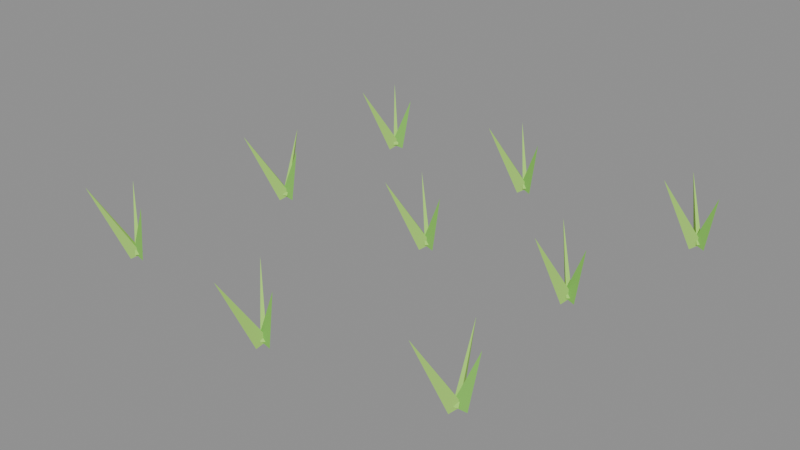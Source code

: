 # Source: carrot-1.blend  (saved by Blender 5.2.45; exported with 4.5.12 LTS)
import bpy
from mathutils import Matrix  # noqa: F401  (used for matrix-valued properties, if any)

bpy.ops.wm.read_factory_settings(use_empty=True)
scene = bpy.context.scene
scene.name = 'Scene'

# ---- collections
col_col_lowpoly = bpy.data.collections.new('COL_LowPoly'); scene.collection.children.link(col_col_lowpoly)

# ---- images (referenced by path relative to the original .blend; pixels are not part of the script)
import os
ASSET_DIR = os.environ.get("B2B_ASSET_DIR", "")  # directory of the original .blend (textures are referenced by path, not embedded)
HERE = os.path.dirname(os.path.abspath(__file__))  # packed textures are extracted next to this script under _unpacked/

def load_image(name, relpath, width, height, colorspace="sRGB"):
    """Load a texture the original file referenced (path relative to the .blend, or extracted next to this script)."""
    p = next((c for c in (os.path.join(HERE, relpath), os.path.join(ASSET_DIR, relpath)) if relpath and os.path.exists(c)), "")
    if p:
        img = bpy.data.images.load(p, check_existing=True)
        img.name = name
    else:  # same state as the original file: an image datablock whose file is absent (Cycles renders it pink)
        img = bpy.data.images.new(name, width, height)
        img.source = "FILE"
        img.filepath = "//" + (relpath or name)
    img.colorspace_settings.name = colorspace
    return img
img_carrot_1_basecolor = load_image('carrot-1_BaseColor', '_unpacked/carrot-1_BaseColor.f420c088.png', 112, 16, 'sRGB')
img_carrot_1_maskmap = load_image('carrot-1_MaskMap', '_unpacked/carrot-1_MaskMap.1cf08f02.png', 112, 16, 'Non-Color')

# ---- materials (node trees are filled in below, after node groups)
mat_m_carrot_1 = bpy.data.materials.new('M_carrot-1')

# ---- material node trees
mat_m_carrot_1.use_nodes = True; mat_m_carrot_1.node_tree.nodes.clear()
_N = mat_m_carrot_1.node_tree.nodes; _L = mat_m_carrot_1.node_tree.links
n0 = _N.new('ShaderNodeBsdfPrincipled'); n0.name = 'Principled BSDF'; n0.location = (-200, 100)
n0.inputs[10].default_value = 0.005
n1 = _N.new('ShaderNodeOutputMaterial'); n1.name = 'Material Output'; n1.location = (200, 100)
n2 = _N.new('ShaderNodeTexImage'); n2.name = 'Image Texture'; n2.location = (0, 0)
n2.image = img_carrot_1_basecolor
n2.interpolation = 'Closest'
n3 = _N.new('ShaderNodeTexImage'); n3.name = 'Image Texture.001'; n3.location = (0, 0)
n3.image = img_carrot_1_maskmap
n3.interpolation = 'Closest'
n4 = _N.new('ShaderNodeSeparateColor'); n4.name = 'Separate Color'; n4.location = (0, 0)
n5 = _N.new('ShaderNodeMath'); n5.name = 'Math'; n5.location = (0, 0)
n5.operation = 'SUBTRACT'
n5.inputs[0].default_value = 1.0
_L.new(n0.outputs[0], n1.inputs[0])
_L.new(n2.outputs[0], n0.inputs[0])
_L.new(n3.outputs[0], n4.inputs[0])
_L.new(n4.outputs[0], n0.inputs[1])
_L.new(n3.outputs[1], n5.inputs[1])
_L.new(n5.outputs[0], n0.inputs[2])
n1.is_active_output = True

# ---- meshes
me_carrot_1 = bpy.data.meshes.new('carrot-1')
me_carrot_1.from_pydata([(-0.2476, -0.2352, 0.002292), (-0.2635, -0.228, 0.007854), (-0.2651, -0.2351, 0.007854), (-0.2346, -0.2381, 0.08208), (-0.267, -0.2255, 0.001119), (-0.2571, -0.2391, 0.00844), (-0.2522, -0.2337, 0.00844), (-0.2877, -0.2072, 0.09279), (-0.2665, -0.2397, 0.0), (-0.2525, -0.232, 0.009), (-0.2573, -0.2266, 0.009), (-0.2996, -0.2696, 0.1013), (-0.2257, 0.01131, 0.002292), (-0.2426, 0.01578, 0.007854), (-0.243, 0.008512, 0.007854), (-0.2124, 0.01066, 0.08208), (-0.2402, 0.02239, 0.001119), (-0.2391, 0.005586, 0.00844), (-0.2321, 0.007622, 0.00844), (-0.2479, 0.04896, 0.09279), (-0.2429, 0.003254, 0.0), (-0.2312, 0.01414, 0.009), (-0.2372, 0.01821, 0.009), (-0.2679, -0.03371, 0.1013), (-0.2254, 0.2537, 0.002292), (-0.2428, 0.2524, 0.007854), (-0.2408, 0.2454, 0.007854), (-0.2126, 0.2574, 0.08208), (-0.2437, 0.2586, 0.001119), (-0.2353, 0.244, 0.00844), (-0.2299, 0.2489, 0.00844), (-0.2624, 0.279, 0.09279), (-0.2407, 0.2411, 0.0), (-0.2308, 0.2537, 0.009), (-0.2374, 0.2568, 0.009), (-0.2595, 0.2006, 0.1013), (0.02102, -0.2735, 0.002292), (0.004966, -0.2666, 0.007854), (0.003524, -0.2737, 0.007854), (0.03407, -0.2762, 0.08208), (0.00211, -0.2635, 0.001119), (0.01112, -0.2777, 0.00844), (0.01628, -0.2726, 0.00844), (-0.0174, -0.2439, 0.09279), (0.007598, -0.2814, 0.0), (0.01451, -0.267, 0.009), (0.007407, -0.2654, 0.009), (-0.002021, -0.325, 0.1013), (0.01828, 0.02034, 0.002292), (0.002336, 0.02756, 0.007854), (0.0007777, 0.02046, 0.007854), (0.03128, 0.01749, 0.08208), (-0.001224, 0.02989, 0.001119), (0.008953, 0.01647, 0.00844), (0.01366, 0.02201, 0.00844), (-0.02232, 0.04781, 0.09279), (0.0009165, 0.01446, 0.0), (0.01315, 0.02478, 0.009), (0.007323, 0.02913, 0.009), (-0.02576, -0.0213, 0.1013), (0.01889, 0.2419, 0.002292), (0.003939, 0.2509, 0.007854), (0.001534, 0.2441, 0.007854), (0.03145, 0.2375, 0.08208), (0.0003335, 0.2533, 0.001119), (0.009456, 0.2392, 0.00844), (0.01458, 0.2444, 0.00844), (-0.01933, 0.2728, 0.09279), (0.0006345, 0.2384, 0.0), (0.01439, 0.2466, 0.009), (0.009343, 0.2518, 0.009), (-0.0315, 0.2075, 0.1013), (0.2597, -0.2278, 0.002292), (0.2422, -0.2274, 0.007854), (0.2436, -0.2345, 0.007854), (0.2728, -0.2253, 0.08208), (0.2463, -0.2192, 0.001119), (0.246, -0.236, 0.00844), (0.2531, -0.2346, 0.00844), (0.2409, -0.192, 0.09279), (0.2439, -0.2392, 0.0), (0.254, -0.2269, 0.009), (0.2475, -0.2236, 0.009), (0.2242, -0.2793, 0.1013), (0.2298, 0.02226, 0.002292), (0.2146, 0.03093, 0.007854), (0.2124, 0.024, 0.007854), (0.2425, 0.01822, 0.08208), (0.2107, 0.03291, 0.001119), (0.2207, 0.01939, 0.00844), (0.2255, 0.02488, 0.00844), (0.1898, 0.05106, 0.09279), (0.2154, 0.01596, 0.0), (0.2241, 0.02936, 0.009), (0.2173, 0.03186, 0.009), (0.2001, -0.02595, 0.1013), (0.2869, 0.2439, 0.002292), (0.2716, 0.2524, 0.007854), (0.2695, 0.2455, 0.007854), (0.2996, 0.24, 0.08208), (0.2677, 0.2544, 0.001119), (0.2778, 0.241, 0.00844), (0.2825, 0.2465, 0.00844), (0.2466, 0.2723, 0.09279), (0.2688, 0.2398, 0.0), (0.2822, 0.2485, 0.009), (0.277, 0.2535, 0.009), (0.2377, 0.2078, 0.1013)], [], [(0, 1, 3), (1, 2, 3), (2, 0, 3), (2, 1, 0), (4, 5, 7), (5, 6, 7), (6, 4, 7), (6, 5, 4), (8, 9, 11), (9, 10, 11), (10, 8, 11), (10, 9, 8), (12, 13, 15), (13, 14, 15), (14, 12, 15), (14, 13, 12), (16, 17, 19), (17, 18, 19), (18, 16, 19), (18, 17, 16), (20, 21, 23), (21, 22, 23), (22, 20, 23), (22, 21, 20), (24, 25, 27), (25, 26, 27), (26, 24, 27), (26, 25, 24), (28, 29, 31), (29, 30, 31), (30, 28, 31), (30, 29, 28), (32, 33, 35), (33, 34, 35), (34, 32, 35), (34, 33, 32), (36, 37, 39), (37, 38, 39), (38, 36, 39), (38, 37, 36), (40, 41, 43), (41, 42, 43), (42, 40, 43), (42, 41, 40), (44, 45, 47), (45, 46, 47), (46, 44, 47), (46, 45, 44), (48, 49, 51), (49, 50, 51), (50, 48, 51), (50, 49, 48), (52, 53, 55), (53, 54, 55), (54, 52, 55), (54, 53, 52), (56, 57, 59), (57, 58, 59), (58, 56, 59), (58, 57, 56), (60, 61, 63), (61, 62, 63), (62, 60, 63), (62, 61, 60), (64, 65, 67), (65, 66, 67), (66, 64, 67), (66, 65, 64), (68, 69, 71), (69, 70, 71), (70, 68, 71), (70, 69, 68), (72, 73, 75), (73, 74, 75), (74, 72, 75), (74, 73, 72), (76, 77, 79), (77, 78, 79), (78, 76, 79), (78, 77, 76), (80, 81, 83), (81, 82, 83), (82, 80, 83), (82, 81, 80), (84, 85, 87), (85, 86, 87), (86, 84, 87), (86, 85, 84), (88, 89, 91), (89, 90, 91), (90, 88, 91), (90, 89, 88), (92, 93, 95), (93, 94, 95), (94, 92, 95), (94, 93, 92), (96, 97, 99), (97, 98, 99), (98, 96, 99), (98, 97, 96), (100, 101, 103), (101, 102, 103), (102, 100, 103), (102, 101, 100), (104, 105, 107), (105, 106, 107), (106, 104, 107), (106, 105, 104)])
_uv = me_carrot_1.uv_layers.new(name='UVMap')
_uv.uv.foreach_set('vector', [0.5, 0.5, 0.5, 0.5, 0.5, 0.5, 0.5, 0.5, 0.5, 0.5, 0.5, 0.5, 0.5, 0.5, 0.5, 0.5, 0.5, 0.5, 0.5, 0.5, 0.5, 0.5, 0.5, 0.5, 0.07143, 0.5, 0.07143, 0.5, 0.07143, 0.5, 0.07143, 0.5, 0.07143, 0.5, 0.07143, 0.5, 0.07143, 0.5, 0.07143, 0.5, 0.07143, 0.5, 0.07143, 0.5, 0.07143, 0.5, 0.07143, 0.5, 0.07143, 0.5, 0.07143, 0.5, 0.07143, 0.5, 0.07143, 0.5, 0.07143, 0.5, 0.07143, 0.5, 0.07143, 0.5, 0.07143, 0.5, 0.07143, 0.5, 0.07143, 0.5, 0.07143, 0.5, 0.07143, 0.5, 0.5, 0.5, 0.5, 0.5, 0.5, 0.5, 0.5, 0.5, 0.5, 0.5, 0.5, 0.5, 0.5, 0.5, 0.5, 0.5, 0.5, 0.5, 0.5, 0.5, 0.5, 0.5, 0.5, 0.5, 0.07143, 0.5, 0.07143, 0.5, 0.07143, 0.5, 0.07143, 0.5, 0.07143, 0.5, 0.07143, 0.5, 0.07143, 0.5, 0.07143, 0.5, 0.07143, 0.5, 0.07143, 0.5, 0.07143, 0.5, 0.07143, 0.5, 0.07143, 0.5, 0.07143, 0.5, 0.07143, 0.5, 0.07143, 0.5, 0.07143, 0.5, 0.07143, 0.5, 0.07143, 0.5, 0.07143, 0.5, 0.07143, 0.5, 0.07143, 0.5, 0.07143, 0.5, 0.07143, 0.5, 0.5, 0.5, 0.5, 0.5, 0.5, 0.5, 0.5, 0.5, 0.5, 0.5, 0.5, 0.5, 0.5, 0.5, 0.5, 0.5, 0.5, 0.5, 0.5, 0.5, 0.5, 0.5, 0.5, 0.5, 0.07143, 0.5, 0.07143, 0.5, 0.07143, 0.5, 0.07143, 0.5, 0.07143, 0.5, 0.07143, 0.5, 0.07143, 0.5, 0.07143, 0.5, 0.07143, 0.5, 0.07143, 0.5, 0.07143, 0.5, 0.07143, 0.5, 0.07143, 0.5, 0.07143, 0.5, 0.07143, 0.5, 0.07143, 0.5, 0.07143, 0.5, 0.07143, 0.5, 0.07143, 0.5, 0.07143, 0.5, 0.07143, 0.5, 0.07143, 0.5, 0.07143, 0.5, 0.07143, 0.5, 0.5, 0.5, 0.5, 0.5, 0.5, 0.5, 0.5, 0.5, 0.5, 0.5, 0.5, 0.5, 0.5, 0.5, 0.5, 0.5, 0.5, 0.5, 0.5, 0.5, 0.5, 0.5, 0.5, 0.5, 0.07143, 0.5, 0.07143, 0.5, 0.07143, 0.5, 0.07143, 0.5, 0.07143, 0.5, 0.07143, 0.5, 0.07143, 0.5, 0.07143, 0.5, 0.07143, 0.5, 0.07143, 0.5, 0.07143, 0.5, 0.07143, 0.5, 0.07143, 0.5, 0.07143, 0.5, 0.07143, 0.5, 0.07143, 0.5, 0.07143, 0.5, 0.07143, 0.5, 0.07143, 0.5, 0.07143, 0.5, 0.07143, 0.5, 0.07143, 0.5, 0.07143, 0.5, 0.07143, 0.5, 0.5, 0.5, 0.5, 0.5, 0.5, 0.5, 0.5, 0.5, 0.5, 0.5, 0.5, 0.5, 0.5, 0.5, 0.5, 0.5, 0.5, 0.5, 0.5, 0.5, 0.5, 0.5, 0.5, 0.5, 0.07143, 0.5, 0.07143, 0.5, 0.07143, 0.5, 0.07143, 0.5, 0.07143, 0.5, 0.07143, 0.5, 0.07143, 0.5, 0.07143, 0.5, 0.07143, 0.5, 0.07143, 0.5, 0.07143, 0.5, 0.07143, 0.5, 0.07143, 0.5, 0.07143, 0.5, 0.07143, 0.5, 0.07143, 0.5, 0.07143, 0.5, 0.07143, 0.5, 0.07143, 0.5, 0.07143, 0.5, 0.07143, 0.5, 0.07143, 0.5, 0.07143, 0.5, 0.07143, 0.5, 0.5, 0.5, 0.5, 0.5, 0.5, 0.5, 0.5, 0.5, 0.5, 0.5, 0.5, 0.5, 0.5, 0.5, 0.5, 0.5, 0.5, 0.5, 0.5, 0.5, 0.5, 0.5, 0.5, 0.5, 0.07143, 0.5, 0.07143, 0.5, 0.07143, 0.5, 0.07143, 0.5, 0.07143, 0.5, 0.07143, 0.5, 0.07143, 0.5, 0.07143, 0.5, 0.07143, 0.5, 0.07143, 0.5, 0.07143, 0.5, 0.07143, 0.5, 0.07143, 0.5, 0.07143, 0.5, 0.07143, 0.5, 0.07143, 0.5, 0.07143, 0.5, 0.07143, 0.5, 0.07143, 0.5, 0.07143, 0.5, 0.07143, 0.5, 0.07143, 0.5, 0.07143, 0.5, 0.07143, 0.5, 0.5, 0.5, 0.5, 0.5, 0.5, 0.5, 0.5, 0.5, 0.5, 0.5, 0.5, 0.5, 0.5, 0.5, 0.5, 0.5, 0.5, 0.5, 0.5, 0.5, 0.5, 0.5, 0.5, 0.5, 0.07143, 0.5, 0.07143, 0.5, 0.07143, 0.5, 0.07143, 0.5, 0.07143, 0.5, 0.07143, 0.5, 0.07143, 0.5, 0.07143, 0.5, 0.07143, 0.5, 0.07143, 0.5, 0.07143, 0.5, 0.07143, 0.5, 0.07143, 0.5, 0.07143, 0.5, 0.07143, 0.5, 0.07143, 0.5, 0.07143, 0.5, 0.07143, 0.5, 0.07143, 0.5, 0.07143, 0.5, 0.07143, 0.5, 0.07143, 0.5, 0.07143, 0.5, 0.07143, 0.5, 0.5, 0.5, 0.5, 0.5, 0.5, 0.5, 0.5, 0.5, 0.5, 0.5, 0.5, 0.5, 0.5, 0.5, 0.5, 0.5, 0.5, 0.5, 0.5, 0.5, 0.5, 0.5, 0.5, 0.5, 0.07143, 0.5, 0.07143, 0.5, 0.07143, 0.5, 0.07143, 0.5, 0.07143, 0.5, 0.07143, 0.5, 0.07143, 0.5, 0.07143, 0.5, 0.07143, 0.5, 0.07143, 0.5, 0.07143, 0.5, 0.07143, 0.5, 0.07143, 0.5, 0.07143, 0.5, 0.07143, 0.5, 0.07143, 0.5, 0.07143, 0.5, 0.07143, 0.5, 0.07143, 0.5, 0.07143, 0.5, 0.07143, 0.5, 0.07143, 0.5, 0.07143, 0.5, 0.07143, 0.5, 0.5, 0.5, 0.5, 0.5, 0.5, 0.5, 0.5, 0.5, 0.5, 0.5, 0.5, 0.5, 0.5, 0.5, 0.5, 0.5, 0.5, 0.5, 0.5, 0.5, 0.5, 0.5, 0.5, 0.5, 0.07143, 0.5, 0.07143, 0.5, 0.07143, 0.5, 0.07143, 0.5, 0.07143, 0.5, 0.07143, 0.5, 0.07143, 0.5, 0.07143, 0.5, 0.07143, 0.5, 0.07143, 0.5, 0.07143, 0.5, 0.07143, 0.5, 0.07143, 0.5, 0.07143, 0.5, 0.07143, 0.5, 0.07143, 0.5, 0.07143, 0.5, 0.07143, 0.5, 0.07143, 0.5, 0.07143, 0.5, 0.07143, 0.5, 0.07143, 0.5, 0.07143, 0.5, 0.07143, 0.5])
me_carrot_1.materials.append(mat_m_carrot_1)
me_carrot_1.update()

# ---- objects
ob_carrot_1 = bpy.data.objects.new('carrot-1', me_carrot_1)

# ---- transforms, parenting, visibility, modifiers, constraints
ob_carrot_1.location = (0.0, 0.0, 0.0)

# ---- collection membership
col_col_lowpoly.objects.link(ob_carrot_1)

# ---- scene / render settings (as saved in the file)
scene.frame_start = 1; scene.frame_end = 250; scene.frame_set(1)
scene.render.engine = 'BLENDER_EEVEE_NEXT'
scene.render.bake_bias = 0.0
scene.render.bake_samples = 0
scene.render.compositor_device = 'GPU'
scene.eevee.use_volume_custom_range = False
scene.eevee.fast_gi_thickness_near = 0.1
scene.eevee.fast_gi_thickness_far = 0.0
scene.eevee.ray_tracing_options.screen_trace_thickness = 0.1
bpy.context.view_layer.update()

# ---- added for rendering (the .blend has no active camera and no usable light): camera, sun + grey world if the file has none
cam_auto = bpy.data.cameras.new('AutoCamera')
cam_auto.lens = 50.0
cam_auto.sensor_width = 36.0
cam_auto.clip_end = 1000.0
ob_auto_camera = bpy.data.objects.new('AutoCamera', cam_auto)
scene.collection.objects.link(ob_auto_camera)
ob_auto_camera.location = (0.792788, -0.974312, 0.684862)
ob_auto_camera.rotation_euler = (1.09748, -7.21219e-08, 0.694738)
scene.camera = ob_auto_camera
light_auto_sun = bpy.data.lights.new('AutoSun', 'SUN')
light_auto_sun.energy = 3.0
light_auto_sun.angle = 0.0523599
ob_auto_sun = bpy.data.objects.new('AutoSun', light_auto_sun)
scene.collection.objects.link(ob_auto_sun)
ob_auto_sun.rotation_euler = (0.872665, 0.174533, 0.523599)
if scene.world is None:
    world_auto = bpy.data.worlds.new('AutoWorld')
    world_auto.color = (0.3, 0.3, 0.3)
    scene.world = world_auto
bpy.context.view_layer.update()

